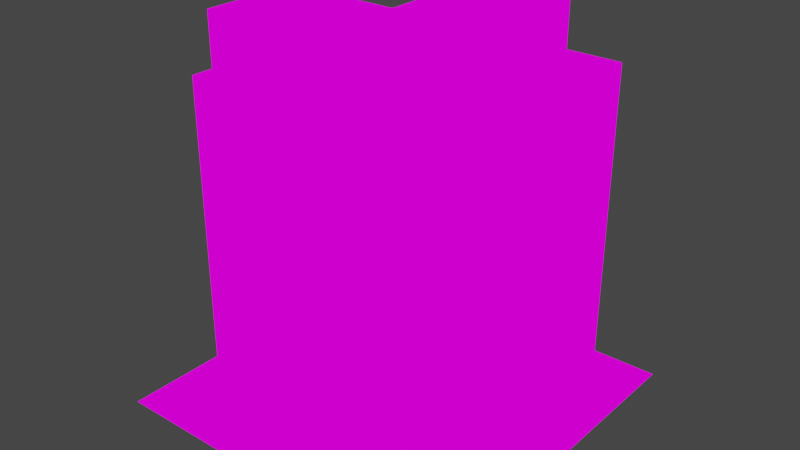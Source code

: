 # Source: Walls.blend  (saved by Blender 3.5.10; exported with 4.5.12 LTS)
import bpy
from mathutils import Matrix  # noqa: F401  (used for matrix-valued properties, if any)

bpy.ops.wm.read_factory_settings(use_empty=True)
scene = bpy.context.scene
scene.name = 'Scene'

# ---- collections
col_collection = bpy.data.collections.new('Collection'); scene.collection.children.link(col_collection)

# ---- images (referenced by path relative to the original .blend; pixels are not part of the script)
import os
ASSET_DIR = os.environ.get("B2B_ASSET_DIR", "")  # directory of the original .blend (textures are referenced by path, not embedded)
HERE = os.path.dirname(os.path.abspath(__file__))  # packed textures are extracted next to this script under _unpacked/

def load_image(name, relpath, width, height, colorspace="sRGB"):
    """Load a texture the original file referenced (path relative to the .blend, or extracted next to this script)."""
    p = next((c for c in (os.path.join(HERE, relpath), os.path.join(ASSET_DIR, relpath)) if relpath and os.path.exists(c)), "")
    if p:
        img = bpy.data.images.load(p, check_existing=True)
        img.name = name
    else:  # same state as the original file: an image datablock whose file is absent (Cycles renders it pink)
        img = bpy.data.images.new(name, width, height)
        img.source = "FILE"
        img.filepath = "//" + (relpath or name)
    img.colorspace_settings.name = colorspace
    return img
img_ammo_8_8x_emit_png = load_image('ammo-8-8x-emit.png', 'ammo-8-8x-emit.png', 1024, 1024, 'sRGB')
img_light_game_png = load_image('Light Game.png', 'Light Game.png', 1024, 1024, 'sRGB')

# ---- materials (node trees are filled in below, after node groups)
mat_textured = bpy.data.materials.new('Textured')
mat_textured.use_transparent_shadow = False

# ---- material node trees
mat_textured.use_nodes = True; mat_textured.node_tree.nodes.clear()
_N = mat_textured.node_tree.nodes; _L = mat_textured.node_tree.links
n0 = _N.new('ShaderNodeOutputMaterial'); n0.name = 'Material Output'; n0.location = (715, 737)
n1 = _N.new('ShaderNodeTexImage'); n1.name = 'Image Texture.001'; n1.location = (-457, 425)
n1.image = img_ammo_8_8x_emit_png
n1.interpolation = 'Closest'
n1.extension = 'EXTEND'
n2 = _N.new('ShaderNodeTexCoord'); n2.name = 'Texture Coordinate'; n2.location = (-971, 670)
n3 = _N.new('ShaderNodeTexImage'); n3.name = 'Image Texture'; n3.location = (-448, 760)
n3.image = img_light_game_png
n3.interpolation = 'Closest'
n3.extension = 'EXTEND'
n4 = _N.new('ShaderNodeOutputAOV'); n4.name = 'AOV Output'; n4.location = (628, 382)
n4.aov_name = 'Light_Emit'
n4.inputs[0].default_value = (1.0, 1.0, 1.0, 1.0)
_L.new(n2.outputs[2], n3.inputs[0])
_L.new(n2.outputs[2], n1.inputs[0])
_L.new(n3.outputs[0], n0.inputs[0])
_L.new(n1.outputs[0], n4.inputs[1])
n0.is_active_output = True

# ---- world
world_world = bpy.data.worlds.new('World'); scene.world = world_world
world_world.use_nodes = True; world_world.node_tree.nodes.clear()
_N = world_world.node_tree.nodes; _L = world_world.node_tree.links
n0 = _N.new('ShaderNodeOutputWorld'); n0.name = 'World Output'; n0.location = (300, 300)
n1 = _N.new('ShaderNodeBackground'); n1.name = 'Background'; n1.location = (10, 300)
n1.inputs[0].default_value = (0.05088, 0.05088, 0.05088, 1.0)
_L.new(n1.outputs[0], n0.inputs[0])
n0.is_active_output = True
world_world.color = (0.05088, 0.05088, 0.05088)
world_world.use_sun_shadow = False
world_world.sun_shadow_jitter_overblur = 0.0

# ---- meshes
me_plane_025 = bpy.data.meshes.new('Plane.025')
me_plane_025.from_pydata([(-0.5, -0.15, 0.0), (0.5, -0.15, 0.0), (-0.5, 0.15, 0.0), (0.5, 0.15, 0.0), (-0.5, 0.15, 1.0), (-0.5, -0.15, 1.0), (0.5, -0.15, 1.0), (0.5, 0.15, 1.0), (-0.5, -0.5, 0.0), (0.5, -0.5, 0.0), (-0.5, 0.5, 0.0), (0.5, 0.5, 0.0)], [], [(5, 6, 7, 4), (3, 2, 4, 7), (0, 1, 6, 5), (1, 3, 7, 6), (2, 0, 5, 4), (8, 9, 11, 10)])
_uv = me_plane_025.uv_layers.new(name='UVMap')
_uv.uv.foreach_set('vector', [0.332, 0.8594, 0.4102, 0.8594, 0.4102, 0.8828, 0.332, 0.8828, 0.332, 0.7812, 0.4102, 0.7812, 0.4102, 0.8594, 0.332, 0.8594, 0.332, 0.7812, 0.4102, 0.7812, 0.4102, 0.8594, 0.332, 0.8594, 0.4102, 0.7812, 0.4336, 0.7812, 0.4336, 0.8594, 0.4102, 0.8594, 0.3086, 0.7812, 0.332, 0.7812, 0.332, 0.8594, 0.3086, 0.8594, 0.07812, 0.9219, 0.07812, 1.0, 0.0, 1.0, 0.0, 0.9219])
me_plane_025.materials.append(mat_textured)
me_plane_025.update()
me_plane_001 = bpy.data.meshes.new('Plane.001')
me_plane_001.from_pydata([(0.15, -0.5, 2.98e-08), (0.15, 0.5, 2.98e-08), (-0.15, -0.5, 2.98e-08), (-0.15, 0.5, 2.98e-08), (-0.15, -0.5, 1.0), (0.15, -0.5, 1.0), (0.15, 0.5, 1.0), (-0.15, 0.5, 1.0), (-0.5, -0.5, 0.0), (0.5, -0.5, 0.0), (-0.5, 0.5, 0.0), (0.5, 0.5, 0.0)], [], [(5, 6, 7, 4), (3, 2, 4, 7), (0, 1, 6, 5), (1, 3, 7, 6), (2, 0, 5, 4), (8, 9, 11, 10)])
_uv = me_plane_001.uv_layers.new(name='UVMap')
_uv.uv.foreach_set('vector', [0.332, 0.8594, 0.4102, 0.8594, 0.4102, 0.8828, 0.332, 0.8828, 0.332, 0.7812, 0.4102, 0.7812, 0.4102, 0.8594, 0.332, 0.8594, 0.332, 0.7812, 0.4102, 0.7812, 0.4102, 0.8594, 0.332, 0.8594, 0.4102, 0.7812, 0.4336, 0.7812, 0.4336, 0.8594, 0.4102, 0.8594, 0.3086, 0.7812, 0.332, 0.7812, 0.332, 0.8594, 0.3086, 0.8594, 0.07812, 0.9219, 0.07812, 1.0, 0.0, 1.0, 0.0, 0.9219])
me_plane_001.materials.append(mat_textured)
me_plane_001.update()
me_plane_002 = bpy.data.meshes.new('Plane.002')
me_plane_002.from_pydata([(0.15, 0.5, 2.98e-08), (-0.15, 0.5, 2.98e-08), (0.15, 0.5, 1.0), (-0.15, 0.5, 1.0), (-0.5, -0.15, 1.0), (-0.5, -0.15, 2.98e-08), (-0.5, 0.15, 1.0), (-0.5, 0.15, 2.98e-08), (0.15, 0.15, 2.98e-08), (0.15, 0.15, 1.0), (-0.15, 0.15, 2.98e-08), (-0.15, 0.15, 1.0), (-0.15, -0.15, 2.98e-08), (-0.15, -0.15, 1.0), (0.15, -0.15, 2.98e-08), (0.15, -0.15, 1.0), (-0.5, -0.5, 0.0), (0.5, -0.5, 0.0), (-0.5, 0.5, 0.0), (0.5, 0.5, 0.0)], [], [(9, 2, 3, 11), (8, 0, 2, 9), (11, 10, 7, 6), (13, 11, 6, 4), (1, 10, 11, 3), (12, 14, 15, 13), (12, 13, 4, 5), (14, 8, 9, 15), (15, 9, 11, 13), (16, 17, 19, 18)])
_uv = me_plane_002.uv_layers.new(name='UVMap')
_uv.uv.foreach_set('vector', [0.3594, 0.8594, 0.332, 0.8594, 0.332, 0.8828, 0.3594, 0.8828, 0.3594, 0.7812, 0.332, 0.7812, 0.332, 0.8594, 0.3594, 0.8594, 0.4062, 0.8594, 0.4062, 0.7812, 0.4336, 0.7812, 0.4336, 0.8594, 0.3828, 0.8828, 0.3828, 0.8594, 0.4062, 0.8594, 0.4062, 0.8828, 0.3086, 0.7812, 0.3359, 0.7812, 0.3359, 0.8594, 0.3086, 0.8594, 0.4062, 0.7812, 0.3828, 0.7812, 0.3828, 0.8594, 0.4062, 0.8594, 0.4062, 0.7812, 0.4062, 0.8594, 0.4336, 0.8594, 0.4336, 0.7812, 0.3828, 0.7812, 0.3594, 0.7812, 0.3594, 0.8594, 0.3828, 0.8594, 0.3828, 0.8594, 0.3594, 0.8594, 0.3594, 0.8828, 0.3828, 0.8828, 0.07812, 0.9219, 0.07812, 1.0, 0.0, 1.0, 0.0, 0.9219])
me_plane_002.materials.append(mat_textured)
me_plane_002.update()
me_plane_004 = bpy.data.meshes.new('Plane.004')
me_plane_004.from_pydata([(0.15, 0.5, 2.98e-08), (-0.15, 0.5, 2.98e-08), (0.15, 0.5, 1.0), (-0.15, 0.5, 1.0), (-0.5, -0.15, 1.0), (-0.5, -0.15, 2.98e-08), (-0.5, 0.15, 1.0), (-0.5, 0.15, 2.98e-08), (0.15, 0.15, 2.98e-08), (0.15, 0.15, 1.0), (-0.15, 0.15, 2.98e-08), (-0.15, 0.15, 1.0), (-0.15, -0.15, 2.98e-08), (-0.15, -0.15, 1.0), (0.15, -0.15, 2.98e-08), (0.15, -0.15, 1.0), (0.5, -0.15, 2.98e-08), (0.5, 0.15, 2.98e-08), (0.5, -0.15, 1.0), (0.5, 0.15, 1.0), (-0.5, -0.5, 0.0), (0.5, -0.5, 0.0), (-0.5, 0.5, 0.0), (0.5, 0.5, 0.0)], [], [(9, 2, 3, 11), (8, 0, 2, 9), (11, 10, 7, 6), (13, 11, 6, 4), (1, 10, 11, 3), (12, 14, 15, 13), (12, 13, 4, 5), (8, 9, 19, 17), (15, 9, 11, 13), (9, 15, 18, 19), (15, 14, 16, 18), (20, 21, 23, 22)])
_uv = me_plane_004.uv_layers.new(name='UVMap')
_uv.uv.foreach_set('vector', [0.3828, 0.8828, 0.3828, 0.8594, 0.3594, 0.8594, 0.3594, 0.8828, 0.4062, 0.8594, 0.3789, 0.8594, 0.3789, 0.7812, 0.4062, 0.7812, 0.3359, 0.7812, 0.3359, 0.8594, 0.3086, 0.8594, 0.3086, 0.7812, 0.3594, 0.8594, 0.3594, 0.8828, 0.332, 0.8828, 0.332, 0.8594, 0.3633, 0.8594, 0.3359, 0.8594, 0.3359, 0.7812, 0.3633, 0.7812, 0.3594, 0.7812, 0.3828, 0.7812, 0.3828, 0.8594, 0.3594, 0.8594, 0.3594, 0.7812, 0.3594, 0.8594, 0.332, 0.8594, 0.332, 0.7812, 0.4062, 0.8594, 0.4062, 0.7812, 0.4336, 0.7812, 0.4336, 0.8594, 0.3828, 0.8594, 0.3828, 0.8828, 0.3594, 0.8828, 0.3594, 0.8594, 0.3828, 0.8828, 0.3828, 0.8594, 0.4102, 0.8594, 0.4102, 0.8828, 0.3828, 0.8594, 0.3828, 0.7812, 0.4102, 0.7812, 0.4102, 0.8594, 0.07812, 0.9219, 0.07812, 1.0, 0.0, 1.0, 0.0, 0.9219])
me_plane_004.materials.append(mat_textured)
me_plane_004.update()
me_plane_005 = bpy.data.meshes.new('Plane.005')
me_plane_005.from_pydata([(0.15, 0.5, 2.98e-08), (-0.15, 0.5, 2.98e-08), (0.15, 0.5, 1.0), (-0.15, 0.5, 1.0), (-0.5, -0.15, 1.0), (-0.5, -0.15, 2.98e-08), (-0.5, 0.15, 1.0), (-0.5, 0.15, 2.98e-08), (0.15, 0.15, 2.98e-08), (0.15, 0.15, 1.0), (-0.15, 0.15, 2.98e-08), (-0.15, 0.15, 1.0), (-0.15, -0.15, 2.98e-08), (-0.15, -0.15, 1.0), (0.15, -0.15, 2.98e-08), (0.15, -0.15, 1.0), (0.5, -0.15, 2.98e-08), (0.5, 0.15, 2.98e-08), (0.5, -0.15, 1.0), (0.5, 0.15, 1.0), (0.15, -0.5, 2.98e-08), (-0.15, -0.5, 2.98e-08), (0.15, -0.5, 1.0), (-0.15, -0.5, 1.0), (-0.5, -0.5, 0.0), (0.5, -0.5, 0.0), (-0.5, 0.5, 0.0), (0.5, 0.5, 0.0)], [], [(9, 2, 3, 11), (8, 0, 2, 9), (11, 10, 7, 6), (13, 11, 6, 4), (1, 10, 11, 3), (14, 15, 22, 20), (12, 13, 4, 5), (8, 9, 19, 17), (15, 9, 11, 13), (9, 15, 18, 19), (15, 14, 16, 18), (13, 12, 21, 23), (15, 13, 23, 22), (24, 25, 27, 26)])
_uv = me_plane_005.uv_layers.new(name='UVMap')
_uv.uv.foreach_set('vector', [0.3594, 0.8828, 0.332, 0.8828, 0.332, 0.8594, 0.3594, 0.8594, 0.4062, 0.7812, 0.4336, 0.7812, 0.4336, 0.8594, 0.4062, 0.8594, 0.3828, 0.8594, 0.3828, 0.7812, 0.4102, 0.7812, 0.4102, 0.8594, 0.3828, 0.8594, 0.3594, 0.8594, 0.3594, 0.832, 0.3828, 0.832, 0.3555, 0.7812, 0.3828, 0.7812, 0.3828, 0.8594, 0.3555, 0.8594, 0.3594, 0.8594, 0.3594, 0.7812, 0.3867, 0.7812, 0.3867, 0.8594, 0.3359, 0.8594, 0.3359, 0.7812, 0.3633, 0.7812, 0.3633, 0.8594, 0.4062, 0.7812, 0.4062, 0.8594, 0.3789, 0.8594, 0.3789, 0.7812, 0.3828, 0.8828, 0.3594, 0.8828, 0.3594, 0.8594, 0.3828, 0.8594, 0.3594, 0.8555, 0.3828, 0.8555, 0.3828, 0.8828, 0.3594, 0.8828, 0.3594, 0.7812, 0.3594, 0.8594, 0.332, 0.8594, 0.332, 0.7812, 0.3359, 0.7812, 0.3359, 0.8594, 0.3086, 0.8594, 0.3086, 0.7812, 0.3828, 0.8828, 0.3828, 0.8594, 0.4102, 0.8594, 0.4102, 0.8828, 0.07812, 0.9219, 0.07812, 1.0, 0.0, 1.0, 0.0, 0.9219])
me_plane_005.materials.append(mat_textured)
me_plane_005.update()

# ---- objects
ob_wall___horizontal = bpy.data.objects.new('Wall - Horizontal', me_plane_025)
ob_wall___vertical = bpy.data.objects.new('Wall - Vertical', me_plane_001)
ob_wall___corner = bpy.data.objects.new('Wall - Corner', me_plane_002)
ob_wall___tee = bpy.data.objects.new('Wall - Tee', me_plane_004)
ob_wall___cross = bpy.data.objects.new('Wall - Cross', me_plane_005)

# ---- transforms, parenting, visibility, modifiers, constraints
ob_wall___horizontal.location = (0.0, 0.0, 0.0)
ob_wall___vertical.location = (0.0, 0.0, 0.0)
ob_wall___corner.location = (0.0, 0.0, 0.0)
ob_wall___tee.location = (0.0, 0.0, 0.0)
ob_wall___cross.location = (0.0, 0.0, 0.0)

# ---- collection membership
col_collection.objects.link(ob_wall___horizontal)
col_collection.objects.link(ob_wall___vertical)
col_collection.objects.link(ob_wall___corner)
col_collection.objects.link(ob_wall___tee)
col_collection.objects.link(ob_wall___cross)

# ---- scene / render settings (as saved in the file)
scene.frame_start = 1; scene.frame_end = 250; scene.frame_set(1)
scene.render.engine = 'BLENDER_EEVEE_NEXT'
scene.cycles.sampling_pattern = 'TABULATED_SOBOL'
scene.view_settings.view_transform = 'Filmic'
bpy.context.view_layer.update()

# ---- added for rendering (the .blend has no active camera and no usable light): camera, sun
cam_auto = bpy.data.cameras.new('AutoCamera')
cam_auto.lens = 50.0
cam_auto.sensor_width = 36.0
cam_auto.clip_end = 1000.0
ob_auto_camera = bpy.data.objects.new('AutoCamera', cam_auto)
scene.collection.objects.link(ob_auto_camera)
ob_auto_camera.location = (1.60254, -1.92304, 1.78203)
ob_auto_camera.rotation_euler = (1.09748, -7.21219e-08, 0.694738)
scene.camera = ob_auto_camera
light_auto_sun = bpy.data.lights.new('AutoSun', 'SUN')
light_auto_sun.energy = 3.0
light_auto_sun.angle = 0.0523599
ob_auto_sun = bpy.data.objects.new('AutoSun', light_auto_sun)
scene.collection.objects.link(ob_auto_sun)
ob_auto_sun.rotation_euler = (0.872665, 0.174533, 0.523599)
bpy.context.view_layer.update()
